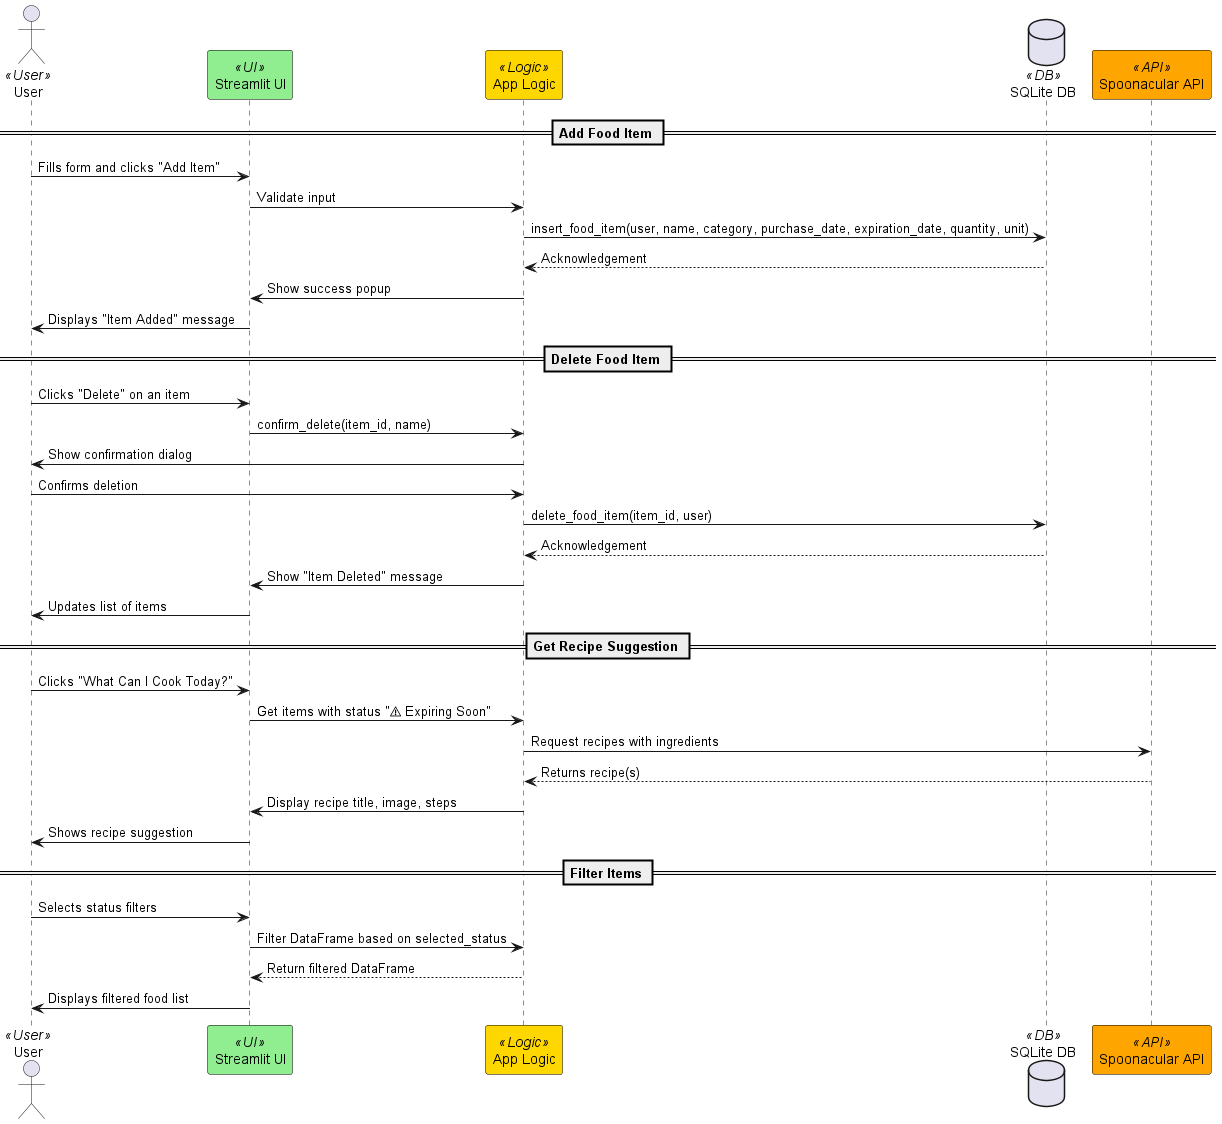

The diagram above was rendered by PlantUML. Its source (embedded in the PNG):
@startuml
skinparam participant {
  BackgroundColor<<User>> #ADD8E6
  BackgroundColor<<UI>> #90EE90
  BackgroundColor<<Logic>> #FFD700
  BackgroundColor<<DB>> #FFB6C1
  BackgroundColor<<API>> #FFA500
  BorderColor black
}

actor User <<User>>
participant "Streamlit UI" as UI <<UI>>
participant "App Logic" as Logic <<Logic>>
database "SQLite DB" as DB <<DB>>
participant "Spoonacular API" as API <<API>>

== Add Food Item ==
User -> UI : Fills form and clicks "Add Item"
UI -> Logic : Validate input
Logic -> DB : insert_food_item(user, name, category, purchase_date, expiration_date, quantity, unit)
DB --> Logic : Acknowledgement
Logic -> UI : Show success popup
UI -> User : Displays "Item Added" message

== Delete Food Item ==
User -> UI : Clicks "Delete" on an item
UI -> Logic : confirm_delete(item_id, name)
Logic -> User : Show confirmation dialog
User -> Logic : Confirms deletion
Logic -> DB : delete_food_item(item_id, user)
DB --> Logic : Acknowledgement
Logic -> UI : Show "Item Deleted" message
UI -> User : Updates list of items

== Get Recipe Suggestion ==
User -> UI : Clicks "What Can I Cook Today?"
UI -> Logic : Get items with status "⚠ Expiring Soon"
Logic -> API : Request recipes with ingredients
API --> Logic : Returns recipe(s)
Logic -> UI : Display recipe title, image, steps
UI -> User : Shows recipe suggestion

== Filter Items ==
User -> UI : Selects status filters
UI -> Logic : Filter DataFrame based on selected_status
Logic --> UI : Return filtered DataFrame
UI -> User : Displays filtered food list
@enduml